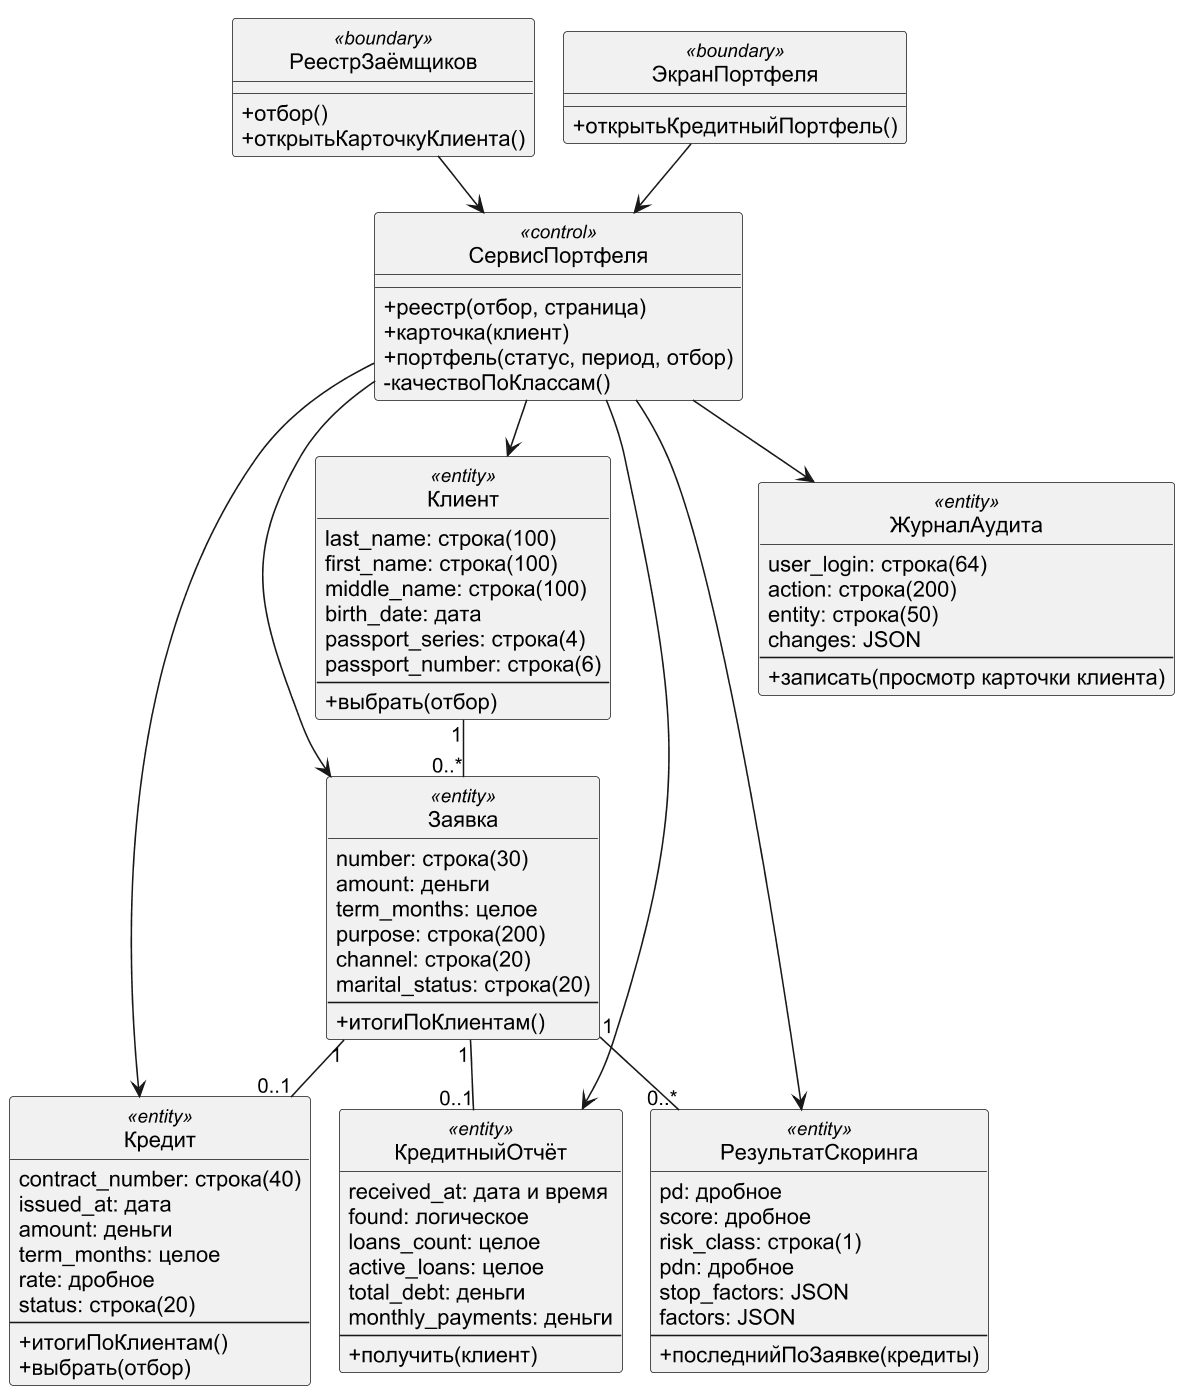

The diagram above was rendered by PlantUML. Its source (embedded in the PNG):
@startuml
!pragma layout smetana
skinparam dpi 150
skinparam defaultFontName Arial
skinparam shadowing false
skinparam monochrome true
hide circle
skinparam classAttributeIconSize 0
class РеестрЗаёмщиков <<boundary>> {
 +отбор()
 +открытьКарточкуКлиента()
}
class СервисПортфеля <<control>> {
 +реестр(отбор, страница)
 +карточка(клиент)
 +портфель(статус, период, отбор)
 -качествоПоКлассам()
}
class Клиент <<entity>> {
 {field} last_name: строка(100)
 {field} first_name: строка(100)
 {field} middle_name: строка(100)
 {field} birth_date: дата
 {field} passport_series: строка(4)
 {field} passport_number: строка(6)
 --
 +выбрать(отбор)
}
class Заявка <<entity>> {
 {field} number: строка(30)
 {field} amount: деньги
 {field} term_months: целое
 {field} purpose: строка(200)
 {field} channel: строка(20)
 {field} marital_status: строка(20)
 --
 +итогиПоКлиентам()
}
class Кредит <<entity>> {
 {field} contract_number: строка(40)
 {field} issued_at: дата
 {field} amount: деньги
 {field} term_months: целое
 {field} rate: дробное
 {field} status: строка(20)
 --
 +итогиПоКлиентам()
 +выбрать(отбор)
}
class КредитныйОтчёт <<entity>> {
 {field} received_at: дата и время
 {field} found: логическое
 {field} loans_count: целое
 {field} active_loans: целое
 {field} total_debt: деньги
 {field} monthly_payments: деньги
 --
 +получить(клиент)
}
class РезультатСкоринга <<entity>> {
 {field} pd: дробное
 {field} score: дробное
 {field} risk_class: строка(1)
 {field} pdn: дробное
 {field} stop_factors: JSON
 {field} factors: JSON
 --
 +последнийПоЗаявке(кредиты)
}
class ЖурналАудита <<entity>> {
 {field} user_login: строка(64)
 {field} action: строка(200)
 {field} entity: строка(50)
 {field} changes: JSON
 --
 +записать(просмотр карточки клиента)
}
class ЭкранПортфеля <<boundary>> {
 +открытьКредитныйПортфель()
}
РеестрЗаёмщиков --> СервисПортфеля
СервисПортфеля --> Клиент
СервисПортфеля --> Заявка
СервисПортфеля --> Кредит
СервисПортфеля --> КредитныйОтчёт
СервисПортфеля --> ЖурналАудита
ЭкранПортфеля --> СервисПортфеля
СервисПортфеля --> РезультатСкоринга
Клиент "1" -- "0..*" Заявка
Заявка "1" -- "0..1" КредитныйОтчёт
Заявка "1" -- "0..*" РезультатСкоринга
Заявка "1" -- "0..1" Кредит
@enduml